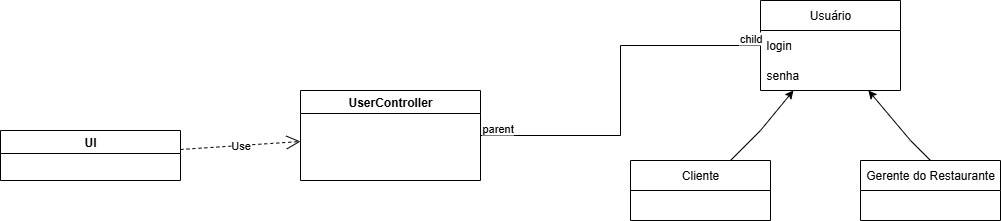

The diagram above was exported from draw.io. Its source (the exported page's mxGraphModel, read from the mxfile embedded in the PNG):
<mxGraphModel dx="3420" dy="1427" grid="1" gridSize="10" guides="1" tooltips="1" connect="1" arrows="1" fold="1" page="1" pageScale="1" pageWidth="827" pageHeight="1169" math="0" shadow="0">
  <root>
    <mxCell id="0" />
    <mxCell id="1" parent="0" />
    <mxCell id="pJQ_Y8tf4dtmCfszRTeD-30" value="Usuário" style="swimlane;fontStyle=0;childLayout=stackLayout;horizontal=1;startSize=30;horizontalStack=0;resizeParent=1;resizeParentMax=0;resizeLast=0;collapsible=1;marginBottom=0;whiteSpace=wrap;html=1;" vertex="1" parent="1">
      <mxGeometry x="30" y="60" width="140" height="90" as="geometry" />
    </mxCell>
    <mxCell id="pJQ_Y8tf4dtmCfszRTeD-31" value="login" style="text;strokeColor=none;fillColor=none;align=left;verticalAlign=middle;spacingLeft=4;spacingRight=4;overflow=hidden;points=[[0,0.5],[1,0.5]];portConstraint=eastwest;rotatable=0;whiteSpace=wrap;html=1;" vertex="1" parent="pJQ_Y8tf4dtmCfszRTeD-30">
      <mxGeometry y="30" width="140" height="30" as="geometry" />
    </mxCell>
    <mxCell id="pJQ_Y8tf4dtmCfszRTeD-32" value="senha" style="text;strokeColor=none;fillColor=none;align=left;verticalAlign=middle;spacingLeft=4;spacingRight=4;overflow=hidden;points=[[0,0.5],[1,0.5]];portConstraint=eastwest;rotatable=0;whiteSpace=wrap;html=1;" vertex="1" parent="pJQ_Y8tf4dtmCfszRTeD-30">
      <mxGeometry y="60" width="140" height="30" as="geometry" />
    </mxCell>
    <mxCell id="pJQ_Y8tf4dtmCfszRTeD-34" value="Cliente" style="swimlane;fontStyle=0;childLayout=stackLayout;horizontal=1;startSize=30;horizontalStack=0;resizeParent=1;resizeParentMax=0;resizeLast=0;collapsible=1;marginBottom=0;whiteSpace=wrap;html=1;" vertex="1" parent="1">
      <mxGeometry x="-100" y="220" width="140" height="60" as="geometry" />
    </mxCell>
    <mxCell id="pJQ_Y8tf4dtmCfszRTeD-38" value="Gerente do Restaurante" style="swimlane;fontStyle=0;childLayout=stackLayout;horizontal=1;startSize=30;horizontalStack=0;resizeParent=1;resizeParentMax=0;resizeLast=0;collapsible=1;marginBottom=0;whiteSpace=wrap;html=1;" vertex="1" parent="1">
      <mxGeometry x="130" y="220" width="140" height="60" as="geometry" />
    </mxCell>
    <mxCell id="pJQ_Y8tf4dtmCfszRTeD-42" value="" style="endArrow=classic;html=1;rounded=0;exitX=0.5;exitY=0;exitDx=0;exitDy=0;" edge="1" parent="1" source="pJQ_Y8tf4dtmCfszRTeD-38" target="pJQ_Y8tf4dtmCfszRTeD-30">
      <mxGeometry width="50" height="50" relative="1" as="geometry">
        <mxPoint x="190" y="230" as="sourcePoint" />
        <mxPoint x="240" y="180" as="targetPoint" />
        <Array as="points">
          <mxPoint x="180" y="200" />
        </Array>
      </mxGeometry>
    </mxCell>
    <mxCell id="pJQ_Y8tf4dtmCfszRTeD-43" value="" style="endArrow=classic;html=1;rounded=0;" edge="1" parent="1" source="pJQ_Y8tf4dtmCfszRTeD-34" target="pJQ_Y8tf4dtmCfszRTeD-30">
      <mxGeometry width="50" height="50" relative="1" as="geometry">
        <mxPoint x="80" y="250" as="sourcePoint" />
        <mxPoint x="177" y="230" as="targetPoint" />
        <Array as="points">
          <mxPoint x="30" y="190" />
        </Array>
      </mxGeometry>
    </mxCell>
    <mxCell id="pJQ_Y8tf4dtmCfszRTeD-44" value="UI" style="swimlane;whiteSpace=wrap;html=1;" vertex="1" parent="1">
      <mxGeometry x="-730" y="190" width="180" height="50" as="geometry" />
    </mxCell>
    <mxCell id="pJQ_Y8tf4dtmCfszRTeD-45" value="UserController" style="swimlane;whiteSpace=wrap;html=1;startSize=23;" vertex="1" parent="1">
      <mxGeometry x="-430" y="150" width="180" height="90" as="geometry" />
    </mxCell>
    <mxCell id="pJQ_Y8tf4dtmCfszRTeD-47" value="Use" style="endArrow=open;endSize=12;dashed=1;html=1;rounded=0;" edge="1" parent="1" source="pJQ_Y8tf4dtmCfszRTeD-44" target="pJQ_Y8tf4dtmCfszRTeD-45">
      <mxGeometry width="160" relative="1" as="geometry">
        <mxPoint x="-380" y="140" as="sourcePoint" />
        <mxPoint x="-220" y="140" as="targetPoint" />
      </mxGeometry>
    </mxCell>
    <mxCell id="pJQ_Y8tf4dtmCfszRTeD-49" value="" style="endArrow=none;html=1;edgeStyle=orthogonalEdgeStyle;rounded=0;" edge="1" parent="1" source="pJQ_Y8tf4dtmCfszRTeD-45" target="pJQ_Y8tf4dtmCfszRTeD-30">
      <mxGeometry relative="1" as="geometry">
        <mxPoint x="-380" y="140" as="sourcePoint" />
        <mxPoint x="-220" y="140" as="targetPoint" />
      </mxGeometry>
    </mxCell>
    <mxCell id="pJQ_Y8tf4dtmCfszRTeD-50" value="parent" style="edgeLabel;resizable=0;html=1;align=left;verticalAlign=bottom;" connectable="0" vertex="1" parent="pJQ_Y8tf4dtmCfszRTeD-49">
      <mxGeometry x="-1" relative="1" as="geometry" />
    </mxCell>
    <mxCell id="pJQ_Y8tf4dtmCfszRTeD-51" value="child" style="edgeLabel;resizable=0;html=1;align=right;verticalAlign=bottom;" connectable="0" vertex="1" parent="pJQ_Y8tf4dtmCfszRTeD-49">
      <mxGeometry x="1" relative="1" as="geometry" />
    </mxCell>
  </root>
</mxGraphModel>